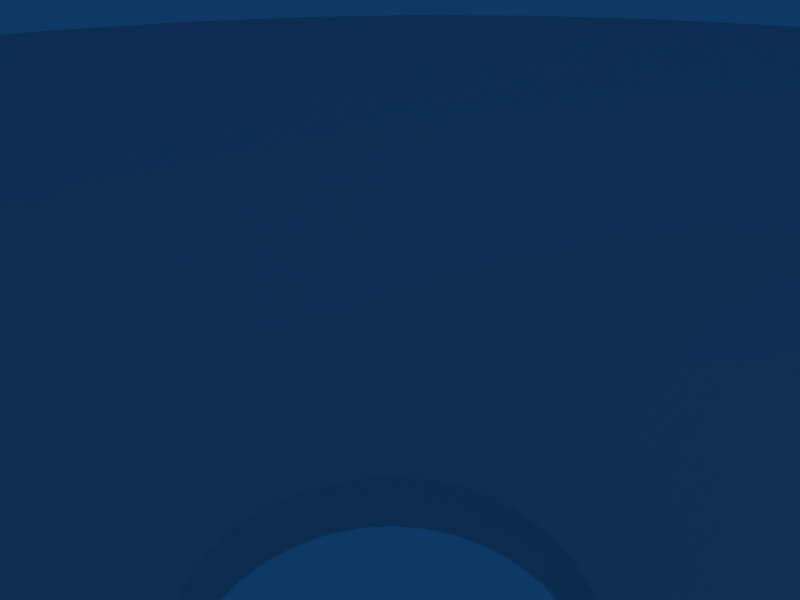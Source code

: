 # Source: jumpme.blend  (saved by Blender 2.49.2; exported with 4.5.12 LTS)
import bpy
from mathutils import Matrix  # noqa: F401  (used for matrix-valued properties, if any)

bpy.ops.wm.read_factory_settings(use_empty=True)
scene = bpy.context.scene
scene.name = 'Scene'

# ---- collections
col_collection_1 = bpy.data.collections.new('Collection 1'); scene.collection.children.link(col_collection_1)

# ---- world
world_world = bpy.data.worlds.new('World'); scene.world = world_world
world_world.color = (0.05656, 0.2208, 0.4)
world_world.use_sun_shadow = False
world_world.sun_shadow_jitter_overblur = 0.0
world_world.cycles.sampling_method = 'MANUAL'
world_world.cycles.sample_map_resolution = 256

# ---- cameras
cam_camera = bpy.data.cameras.new('Camera')
cam_camera.passepartout_alpha = 0.2
cam_camera.clip_end = 100.0
cam_camera.lens = 35.0
cam_camera.ortho_scale = 7.314
cam_camera.show_passepartout = False
cam_camera.show_safe_areas = True
cam_camera.dof.focus_distance = 0.0
cam_camera.dof.aperture_fstop = 128.0

# ---- lights
light_spot = bpy.data.lights.new('Spot', 'POINT')
light_spot.transmission_factor = 0.0
light_spot.cutoff_distance = 30.0
light_spot.energy = 100.0
light_spot.shadow_buffer_clip_start = 1.001
light_spot.shadow_soft_size = 1.0
light_spot.shadow_maximum_resolution = 0.006
light_spot.use_absolute_resolution = True
light_spot.cycles.use_multiple_importance_sampling = False

# ---- meshes
me_tube_001 = bpy.data.meshes.new('Tube.001')
me_tube_001.from_pydata([(0.5303, 0.5303, -1.127), (0.6236, 0.4167, -1.127), (0.6929, 0.287, -1.127), (0.7356, 0.1463, -1.127), (0.75, -9.393e-08, -1.127), (0.7356, -0.1463, -1.127), (0.6929, -0.287, -1.127), (0.6236, -0.4167, -1.127), (0.5303, -0.5303, -1.127), (0.4167, -0.6236, -1.127), (0.287, -0.6929, -1.127), (0.1463, -0.7356, -1.127), (-3.794e-07, -0.75, -1.127), (-0.1463, -0.7356, -1.127), (-0.287, -0.6929, -1.127), (-0.4167, -0.6236, -1.127), (-0.5303, -0.5303, -1.127), (-0.6236, -0.4167, -1.127), (-0.6929, -0.287, -1.127), (-0.7356, -0.1463, -1.127), (-0.75, 5.736e-07, -1.127), (-0.7356, 0.1463, -1.127), (-0.6929, 0.287, -1.127), (-0.6236, 0.4167, -1.127), (-0.5303, 0.5303, -1.127), (-0.4167, 0.6236, -1.127), (-0.287, 0.6929, -1.127), (-0.1463, 0.7356, -1.127), (1.069e-06, 0.75, -1.127), (0.1463, 0.7356, -1.127), (0.287, 0.6929, -1.127), (0.4167, 0.6236, -1.127), (0.5303, 0.5303, 0.3732), (0.6236, 0.4167, 0.3732), (0.6929, 0.287, 0.3732), (0.7356, 0.1463, 0.3732), (0.75, -1.834e-06, 0.3732), (0.7356, -0.1463, 0.3732), (0.6929, -0.287, 0.3732), (0.6236, -0.4167, 0.3732), (0.5303, -0.5303, 0.3732), (0.4167, -0.6236, 0.3732), (0.287, -0.6929, 0.3732), (0.1463, -0.7356, 0.3732), (5.623e-07, -0.75, 0.3732), (-0.1463, -0.7356, 0.3732), (-0.287, -0.6929, 0.3732), (-0.4167, -0.6236, 0.3732), (-0.5303, -0.5303, 0.3732), (-0.6236, -0.4167, 0.3732), (-0.6929, -0.287, 0.3732), (-0.7356, -0.1463, 0.3732), (-0.75, -3.229e-06, 0.3732), (-0.7356, 0.1463, 0.3732), (-0.6929, 0.287, 0.3732), (-0.6236, 0.4167, 0.3732), (-0.5303, 0.5303, 0.3732), (-0.4167, 0.6236, 0.3732), (-0.287, 0.6929, 0.3732), (-0.1463, 0.7356, 0.3732), (-5.595e-06, 0.75, 0.3732), (0.1463, 0.7356, 0.3732), (0.287, 0.6929, 0.3732), (0.4167, 0.6236, 0.3732), (0.375, 0.5612, -0.1901), (0.2583, 0.6236, -0.1901), (0.1317, 0.662, -0.1901), (-5.087e-06, 0.675, -0.1901), (-0.1317, 0.662, -0.1901), (-0.2583, 0.6236, -0.1901), (-0.375, 0.5612, -0.1901), (-0.4773, 0.4773, -0.1901), (-0.5612, 0.375, -0.1901), (-0.6236, 0.2583, -0.1901), (-0.662, 0.1317, -0.1901), (-0.675, -2.967e-06, -0.1901), (-0.662, -0.1317, -0.1901), (-0.6236, -0.2583, -0.1901), (-0.5612, -0.375, -0.1901), (-0.4773, -0.4773, -0.1901), (-0.375, -0.5612, -0.1901), (-0.2583, -0.6236, -0.1901), (-0.1317, -0.662, -0.1901), (4.542e-07, -0.675, -0.1901), (0.1317, -0.662, -0.1901), (0.2583, -0.6236, -0.1901), (0.375, -0.5612, -0.1901), (0.4773, -0.4773, -0.1901), (0.5612, -0.375, -0.1901), (0.6236, -0.2583, -0.1901), (0.662, -0.1317, -0.1901), (0.675, -1.712e-06, -0.1901), (0.662, 0.1317, -0.1901), (0.6236, 0.2583, -0.1901), (0.5612, 0.375, -0.1901), (0.4773, 0.4773, -0.1901), (0.375, 0.5612, -1.052), (0.2583, 0.6236, -1.052), (0.1317, 0.662, -1.052), (9.102e-07, 0.675, -1.052), (-0.1317, 0.662, -1.052), (-0.2583, 0.6236, -1.052), (-0.375, 0.5612, -1.052), (-0.4773, 0.4773, -1.052), (-0.5612, 0.375, -1.052), (-0.6236, 0.2583, -1.052), (-0.662, 0.1317, -1.052), (-0.675, 4.555e-07, -1.052), (-0.662, -0.1317, -1.052), (-0.6236, -0.2583, -1.052), (-0.5612, -0.375, -1.052), (-0.4773, -0.4773, -1.052), (-0.375, -0.5612, -1.052), (-0.2583, -0.6236, -1.052), (-0.1317, -0.662, -1.052), (-3.933e-07, -0.675, -1.052), (0.1317, -0.662, -1.052), (0.2583, -0.6236, -1.052), (0.375, -0.5612, -1.052), (0.4773, -0.4773, -1.052), (0.5612, -0.375, -1.052), (0.6236, -0.2583, -1.052), (0.662, -0.1317, -1.052), (0.675, -1.453e-07, -1.052), (0.662, 0.1317, -1.052), (0.6236, 0.2583, -1.052), (0.5612, 0.375, -1.052), (0.4773, 0.4773, -1.052), (0.4296, 0.4296, -1.106), (0.5051, 0.3375, -1.106), (0.5613, 0.2325, -1.106), (0.5958, 0.1185, -1.106), (0.6075, -1.916e-07, -1.106), (0.5958, -0.1185, -1.106), (0.5613, -0.2325, -1.106), (0.5051, -0.3375, -1.106), (0.4296, -0.4296, -1.106), (0.3375, -0.5051, -1.106), (0.2325, -0.5613, -1.106), (0.1185, -0.5958, -1.106), (-4.093e-07, -0.6075, -1.106), (-0.1185, -0.5958, -1.106), (-0.2325, -0.5613, -1.106), (-0.3375, -0.5051, -1.106), (-0.4296, -0.4296, -1.106), (-0.5051, -0.3375, -1.106), (-0.5613, -0.2325, -1.106), (-0.5958, -0.1185, -1.106), (-0.6075, 3.492e-07, -1.106), (-0.5958, 0.1185, -1.106), (-0.5613, 0.2325, -1.106), (-0.5051, 0.3375, -1.106), (-0.4296, 0.4296, -1.106), (-0.3375, 0.5051, -1.106), (-0.2325, 0.5613, -1.106), (-0.1185, 0.5958, -1.106), (7.639e-07, 0.6075, -1.106), (0.1185, 0.5958, -1.106), (0.2325, 0.5613, -1.106), (0.3375, 0.5051, -1.106), (0.4296, 0.4296, 0.3522), (0.5051, 0.3375, 0.3522), (0.5613, 0.2325, 0.3522), (0.5958, 0.1185, 0.3522), (0.6075, -1.601e-06, 0.3522), (0.5958, -0.1185, 0.3522), (0.5613, -0.2325, 0.3522), (0.5051, -0.3375, 0.3522), (0.4296, -0.4296, 0.3522), (0.3375, -0.5051, 0.3522), (0.2325, -0.5613, 0.3522), (0.1185, -0.5958, 0.3522), (3.535e-07, -0.6075, 0.3522), (-0.1185, -0.5958, 0.3522), (-0.2325, -0.5613, 0.3522), (-0.3375, -0.5051, 0.3522), (-0.4296, -0.4296, 0.3522), (-0.5051, -0.3375, 0.3522), (-0.5613, -0.2325, 0.3522), (-0.5958, -0.1185, 0.3522), (-0.6075, -2.731e-06, 0.3522), (-0.5958, 0.1185, 0.3522), (-0.5613, 0.2325, 0.3522), (-0.5051, 0.3375, 0.3522), (-0.4296, 0.4296, 0.3522), (-0.3375, 0.5051, 0.3522), (-0.2325, 0.5613, 0.3522), (-0.1185, 0.5958, 0.3522), (-4.634e-06, 0.6075, 0.3522), (0.1185, 0.5958, 0.3522), (0.2325, 0.5613, 0.3522), (0.3375, 0.5051, 0.3522), (0.0675, 0.101, -4.508), (0.04649, 0.1123, -4.508), (0.0237, 0.1192, -4.508), (-1.368e-06, 0.1215, -4.508), (-0.0237, 0.1192, -4.508), (-0.0465, 0.1123, -4.508), (-0.0675, 0.101, -4.508), (-0.08591, 0.08591, -4.508), (-0.101, 0.0675, -4.508), (-0.1123, 0.04649, -4.508), (-0.1192, 0.0237, -4.508), (-0.1215, -1.027e-06, -4.508), (-0.1192, -0.0237, -4.508), (-0.1123, -0.0465, -4.508), (-0.101, -0.0675, -4.508), (-0.08591, -0.08591, -4.508), (-0.0675, -0.101, -4.508), (-0.0465, -0.1123, -4.508), (-0.0237, -0.1192, -4.508), (-3.709e-07, -0.1215, -4.508), (0.0237, -0.1192, -4.508), (0.0465, -0.1123, -4.508), (0.0675, -0.101, -4.508), (0.08591, -0.08591, -4.508), (0.101, -0.0675, -4.508), (0.1123, -0.0465, -4.508), (0.1192, -0.0237, -4.508), (0.1215, -8.006e-07, -4.508), (0.1192, 0.0237, -4.508), (0.1123, 0.0465, -4.508), (0.101, 0.0675, -4.508), (0.08591, 0.08591, -4.508), (0.0675, 0.101, -5.451), (0.0465, 0.1123, -5.451), (0.0237, 0.1192, -5.451), (-2.889e-07, 0.1215, -5.451), (-0.0237, 0.1192, -5.451), (-0.0465, 0.1123, -5.451), (-0.0675, 0.101, -5.451), (-0.08591, 0.08591, -5.451), (-0.101, 0.0675, -5.451), (-0.1123, 0.0465, -5.451), (-0.1192, 0.0237, -5.451), (-0.1215, -4.105e-07, -5.451), (-0.1192, -0.0237, -5.451), (-0.1123, -0.0465, -5.451), (-0.101, -0.0675, -5.451), (-0.08591, -0.08591, -5.451), (-0.0675, -0.101, -5.451), (-0.0465, -0.1123, -5.451), (-0.0237, -0.1192, -5.451), (-5.235e-07, -0.1215, -5.451), (0.0237, -0.1192, -5.451), (0.0465, -0.1123, -5.451), (0.0675, -0.101, -5.451), (0.08591, -0.08591, -5.451), (0.101, -0.0675, -5.451), (0.1123, -0.0465, -5.451), (0.1192, -0.0237, -5.451), (0.1215, -5.186e-07, -5.451), (0.1192, 0.0237, -5.451), (0.1123, 0.0465, -5.451), (0.101, 0.0675, -5.451), (0.08591, 0.08591, -5.451)], [], [(0, 32, 33, 1), (1, 33, 34, 2), (2, 34, 35, 3), (3, 35, 36, 4), (4, 36, 37, 5), (5, 37, 38, 6), (6, 38, 39, 7), (7, 39, 40, 8), (8, 40, 41, 9), (9, 41, 42, 10), (10, 42, 43, 11), (11, 43, 44, 12), (12, 44, 45, 13), (13, 45, 46, 14), (14, 46, 47, 15), (15, 47, 48, 16), (16, 48, 49, 17), (17, 49, 50, 18), (18, 50, 51, 19), (19, 51, 52, 20), (20, 52, 53, 21), (21, 53, 54, 22), (22, 54, 55, 23), (23, 55, 56, 24), (24, 56, 57, 25), (25, 57, 58, 26), (26, 58, 59, 27), (27, 59, 60, 28), (28, 60, 61, 29), (29, 61, 62, 30), (30, 62, 63, 31), (32, 0, 31, 63), (32, 63, 64, 95), (31, 0, 127, 96), (63, 62, 65, 64), (30, 31, 96, 97), (62, 61, 66, 65), (29, 30, 97, 98), (61, 60, 67, 66), (28, 29, 98, 99), (60, 59, 68, 67), (27, 28, 99, 100), (59, 58, 69, 68), (26, 27, 100, 101), (58, 57, 70, 69), (25, 26, 101, 102), (57, 56, 71, 70), (24, 25, 102, 103), (56, 55, 72, 71), (23, 24, 103, 104), (55, 54, 73, 72), (22, 23, 104, 105), (54, 53, 74, 73), (21, 22, 105, 106), (53, 52, 75, 74), (20, 21, 106, 107), (52, 51, 76, 75), (19, 20, 107, 108), (51, 50, 77, 76), (18, 19, 108, 109), (50, 49, 78, 77), (17, 18, 109, 110), (49, 48, 79, 78), (16, 17, 110, 111), (48, 47, 80, 79), (15, 16, 111, 112), (47, 46, 81, 80), (14, 15, 112, 113), (46, 45, 82, 81), (13, 14, 113, 114), (45, 44, 83, 82), (12, 13, 114, 115), (44, 43, 84, 83), (11, 12, 115, 116), (43, 42, 85, 84), (10, 11, 116, 117), (42, 41, 86, 85), (9, 10, 117, 118), (41, 40, 87, 86), (8, 9, 118, 119), (40, 39, 88, 87), (7, 8, 119, 120), (39, 38, 89, 88), (6, 7, 120, 121), (38, 37, 90, 89), (5, 6, 121, 122), (37, 36, 91, 90), (4, 5, 122, 123), (36, 35, 92, 91), (3, 4, 123, 124), (35, 34, 93, 92), (2, 3, 124, 125), (34, 33, 94, 93), (1, 2, 125, 126), (33, 32, 95, 94), (0, 1, 126, 127), (127, 126, 129, 128), (94, 95, 160, 161), (126, 125, 130, 129), (93, 94, 161, 162), (125, 124, 131, 130), (92, 93, 162, 163), (124, 123, 132, 131), (91, 92, 163, 164), (123, 122, 133, 132), (90, 91, 164, 165), (122, 121, 134, 133), (89, 90, 165, 166), (121, 120, 135, 134), (88, 89, 166, 167), (120, 119, 136, 135), (87, 88, 167, 168), (119, 118, 137, 136), (86, 87, 168, 169), (118, 117, 138, 137), (85, 86, 169, 170), (117, 116, 139, 138), (84, 85, 170, 171), (116, 115, 140, 139), (83, 84, 171, 172), (115, 114, 141, 140), (82, 83, 172, 173), (114, 113, 142, 141), (81, 82, 173, 174), (113, 112, 143, 142), (80, 81, 174, 175), (112, 111, 144, 143), (79, 80, 175, 176), (111, 110, 145, 144), (78, 79, 176, 177), (110, 109, 146, 145), (77, 78, 177, 178), (109, 108, 147, 146), (76, 77, 178, 179), (108, 107, 148, 147), (75, 76, 179, 180), (107, 106, 149, 148), (74, 75, 180, 181), (106, 105, 150, 149), (73, 74, 181, 182), (105, 104, 151, 150), (72, 73, 182, 183), (104, 103, 152, 151), (71, 72, 183, 184), (103, 102, 153, 152), (70, 71, 184, 185), (102, 101, 154, 153), (69, 70, 185, 186), (101, 100, 155, 154), (68, 69, 186, 187), (100, 99, 156, 155), (67, 68, 187, 188), (99, 98, 157, 156), (66, 67, 188, 189), (98, 97, 158, 157), (65, 66, 189, 190), (97, 96, 159, 158), (64, 65, 190, 191), (96, 127, 128, 159), (95, 64, 191, 160), (160, 191, 192, 223), (159, 128, 255, 224), (191, 190, 193, 192), (158, 159, 224, 225), (190, 189, 194, 193), (157, 158, 225, 226), (189, 188, 195, 194), (156, 157, 226, 227), (188, 187, 196, 195), (155, 156, 227, 228), (187, 186, 197, 196), (154, 155, 228, 229), (186, 185, 198, 197), (153, 154, 229, 230), (185, 184, 199, 198), (152, 153, 230, 231), (184, 183, 200, 199), (151, 152, 231, 232), (183, 182, 201, 200), (150, 151, 232, 233), (182, 181, 202, 201), (149, 150, 233, 234), (181, 180, 203, 202), (148, 149, 234, 235), (180, 179, 204, 203), (147, 148, 235, 236), (179, 178, 205, 204), (146, 147, 236, 237), (178, 177, 206, 205), (145, 146, 237, 238), (177, 176, 207, 206), (144, 145, 238, 239), (176, 175, 208, 207), (143, 144, 239, 240), (175, 174, 209, 208), (142, 143, 240, 241), (174, 173, 210, 209), (141, 142, 241, 242), (173, 172, 211, 210), (140, 141, 242, 243), (172, 171, 212, 211), (139, 140, 243, 244), (171, 170, 213, 212), (138, 139, 244, 245), (170, 169, 214, 213), (137, 138, 245, 246), (169, 168, 215, 214), (136, 137, 246, 247), (168, 167, 216, 215), (135, 136, 247, 248), (167, 166, 217, 216), (134, 135, 248, 249), (166, 165, 218, 217), (133, 134, 249, 250), (165, 164, 219, 218), (132, 133, 250, 251), (164, 163, 220, 219), (131, 132, 251, 252), (163, 162, 221, 220), (130, 131, 252, 253), (162, 161, 222, 221), (129, 130, 253, 254), (161, 160, 223, 222), (128, 129, 254, 255), (222, 223, 255, 254), (221, 222, 254, 253), (220, 221, 253, 252), (219, 220, 252, 251), (218, 219, 251, 250), (217, 218, 250, 249), (216, 217, 249, 248), (215, 216, 248, 247), (214, 215, 247, 246), (213, 214, 246, 245), (212, 213, 245, 244), (211, 212, 244, 243), (210, 211, 243, 242), (209, 210, 242, 241), (208, 209, 241, 240), (207, 208, 240, 239), (206, 207, 239, 238), (205, 206, 238, 237), (204, 205, 237, 236), (203, 204, 236, 235), (202, 203, 235, 234), (201, 202, 234, 233), (200, 201, 233, 232), (199, 200, 232, 231), (198, 199, 231, 230), (197, 198, 230, 229), (196, 197, 229, 228), (195, 196, 228, 227), (194, 195, 227, 226), (193, 194, 226, 225), (192, 193, 225, 224), (224, 255, 223, 192)])
_uv = me_tube_001.uv_layers.new(name='UVTex')
_uv.uv.foreach_set('vector', [3.195, 0.3113, 3.195, 0.6772, 3.669, 0.6772, 3.669, 0.3113, 3.669, 0.3113, 3.669, 0.6772, 4.021, 0.6772, 4.021, 0.3113, 4.021, 0.3113, 4.021, 0.6772, 4.238, 0.6772, 4.238, 0.3113, 4.238, 0.3113, 4.238, 0.6772, 4.311, 0.6772, 4.311, 0.3113, 4.311, 0.3113, 4.311, 0.6772, 4.238, 0.6772, 4.238, 0.3113, 4.238, 0.3113, 4.238, 0.6772, 4.021, 0.6772, 4.021, 0.3113, 4.021, 0.3113, 4.021, 0.6772, 3.669, 0.6772, 3.669, 0.3113, 3.669, 0.3113, 3.669, 0.6772, 3.195, 0.6772, 3.195, 0.3113, 3.195, 0.3113, 3.195, 0.6772, 2.618, 0.6772, 2.618, 0.3113, 2.618, 0.3113, 2.618, 0.6772, 1.959, 0.6772, 1.959, 0.3113, 1.959, 0.3113, 1.959, 0.6772, 1.244, 0.6772, 1.244, 0.3113, 1.244, 0.3113, 1.244, 0.6772, 0.5, 0.6772, 0.5, 0.3113, 0.5, 0.3113, 0.5, 0.6772, -0.2436, 0.6772, -0.2436, 0.3113, -0.2436, 0.3113, -0.2436, 0.6772, -0.9586, 0.6772, -0.9586, 0.3113, -0.9586, 0.3113, -0.9586, 0.6772, -1.618, 0.6772, -1.618, 0.3113, -1.618, 0.3113, -1.618, 0.6772, -2.195, 0.6772, -2.195, 0.3113, -2.195, 0.3113, -2.195, 0.6772, -2.669, 0.6772, -2.669, 0.3113, -2.669, 0.3113, -2.669, 0.6772, -3.021, 0.6772, -3.021, 0.3113, -3.021, 0.3113, -3.021, 0.6772, -3.238, 0.6772, -3.238, 0.3113, -3.238, 0.3113, -3.238, 0.6772, -3.311, 0.6772, -3.311, 0.3113, -3.311, 0.3113, -3.311, 0.6772, -3.238, 0.6772, -3.238, 0.3113, -3.238, 0.3113, -3.238, 0.6772, -3.021, 0.6772, -3.021, 0.3113, -3.021, 0.3113, -3.021, 0.6772, -2.669, 0.6772, -2.669, 0.3113, -2.669, 0.3113, -2.669, 0.6772, -2.195, 0.6772, -2.195, 0.3113, -2.195, 0.3113, -2.195, 0.6772, -1.618, 0.6772, -1.618, 0.3113, -1.618, 0.3113, -1.618, 0.6772, -0.9586, 0.6772, -0.9586, 0.3113, -0.9586, 0.3113, -0.9586, 0.6772, -0.2436, 0.6772, -0.2436, 0.3113, -0.2436, 0.3113, -0.2436, 0.6772, 0.5, 0.6772, 0.5, 0.3113, 0.5, 0.3113, 0.5, 0.6772, 1.244, 0.6772, 1.244, 0.3113, 1.244, 0.3113, 1.244, 0.6772, 1.959, 0.6772, 1.959, 0.3113, 1.959, 0.3113, 1.959, 0.6772, 2.618, 0.6772, 2.618, 0.3113, 3.195, 0.6772, 3.195, 0.3113, 2.618, 0.3113, 2.618, 0.6772, 3.328, 3.328, 2.722, 3.826, 2.5, 3.493, 3.046, 3.046, 1.611, 2.163, 1.914, 1.914, 1.773, 1.773, 1.5, 1.997, 2.722, 3.826, 2.031, 4.196, 1.878, 3.826, 2.5, 3.493, 1.265, 2.348, 1.611, 2.163, 1.5, 1.997, 1.189, 2.163, 2.031, 4.196, 1.28, 4.423, 1.202, 4.031, 1.878, 3.826, 0.8902, 2.462, 1.265, 2.348, 1.189, 2.163, 0.8512, 2.265, 1.28, 4.423, 0.5, 4.5, 0.5, 4.1, 1.202, 4.031, 0.5, 2.5, 0.8902, 2.462, 0.8512, 2.265, 0.5, 2.3, 0.5, 4.5, -0.2804, 4.423, -0.2023, 4.031, 0.5, 4.1, 0.1098, 2.462, 0.5, 2.5, 0.5, 2.3, 0.1488, 2.265, -0.2804, 4.423, -1.031, 4.196, -0.8777, 3.826, -0.2023, 4.031, -0.2654, 2.348, 0.1098, 2.462, 0.1488, 2.265, -0.1888, 2.163, -1.031, 4.196, -1.722, 3.826, -1.5, 3.493, -0.8777, 3.826, -0.6111, 2.163, -0.2654, 2.348, -0.1888, 2.163, -0.5, 1.997, -1.722, 3.826, -2.328, 3.328, -2.046, 3.046, -1.5, 3.493, -0.9142, 1.914, -0.6111, 2.163, -0.5, 1.997, -0.7728, 1.773, -2.328, 3.328, -2.826, 2.722, -2.493, 2.5, -2.046, 3.046, -1.163, 1.611, -0.9142, 1.914, -0.7728, 1.773, -0.9966, 1.5, -2.826, 2.722, -3.196, 2.031, -2.826, 1.878, -2.493, 2.5, -1.348, 1.265, -1.163, 1.611, -0.9966, 1.5, -1.163, 1.189, -3.196, 2.031, -3.423, 1.28, -3.031, 1.202, -2.826, 1.878, -1.462, 0.8902, -1.348, 1.265, -1.163, 1.189, -1.265, 0.8512, -3.423, 1.28, -3.5, 0.5, -3.1, 0.5, -3.031, 1.202, -1.5, 0.5, -1.462, 0.8902, -1.265, 0.8512, -1.3, 0.5, -3.5, 0.5, -3.423, -0.2804, -3.031, -0.2023, -3.1, 0.5, -1.462, 0.1098, -1.5, 0.5, -1.3, 0.5, -1.265, 0.1488, -3.423, -0.2804, -3.196, -1.031, -2.826, -0.8777, -3.031, -0.2023, -1.348, -0.2654, -1.462, 0.1098, -1.265, 0.1488, -1.163, -0.1888, -3.196, -1.031, -2.826, -1.722, -2.493, -1.5, -2.826, -0.8777, -1.163, -0.6111, -1.348, -0.2654, -1.163, -0.1888, -0.9966, -0.5, -2.826, -1.722, -2.328, -2.328, -2.046, -2.046, -2.493, -1.5, -0.9142, -0.9142, -1.163, -0.6111, -0.9966, -0.5, -0.7728, -0.7728, -2.328, -2.328, -1.722, -2.826, -1.5, -2.493, -2.046, -2.046, -0.6111, -1.163, -0.9142, -0.9142, -0.7728, -0.7728, -0.5, -0.9966, -1.722, -2.826, -1.031, -3.196, -0.8777, -2.826, -1.5, -2.493, -0.2654, -1.348, -0.6111, -1.163, -0.5, -0.9966, -0.1888, -1.163, -1.031, -3.196, -0.2804, -3.423, -0.2023, -3.031, -0.8777, -2.826, 0.1098, -1.462, -0.2654, -1.348, -0.1888, -1.163, 0.1488, -1.265, -0.2804, -3.423, 0.5, -3.5, 0.5, -3.1, -0.2023, -3.031, 0.5, -1.5, 0.1098, -1.462, 0.1488, -1.265, 0.5, -1.3, 0.5, -3.5, 1.28, -3.423, 1.202, -3.031, 0.5, -3.1, 0.8902, -1.462, 0.5, -1.5, 0.5, -1.3, 0.8512, -1.265, 1.28, -3.423, 2.031, -3.196, 1.878, -2.826, 1.202, -3.031, 1.265, -1.348, 0.8902, -1.462, 0.8512, -1.265, 1.189, -1.163, 2.031, -3.196, 2.722, -2.826, 2.5, -2.493, 1.878, -2.826, 1.611, -1.163, 1.265, -1.348, 1.189, -1.163, 1.5, -0.9966, 2.722, -2.826, 3.328, -2.328, 3.046, -2.046, 2.5, -2.493, 1.914, -0.9142, 1.611, -1.163, 1.5, -0.9966, 1.773, -0.7728, 3.328, -2.328, 3.826, -1.722, 3.493, -1.5, 3.046, -2.046, 2.163, -0.6111, 1.914, -0.9142, 1.773, -0.7728, 1.997, -0.5, 3.826, -1.722, 4.196, -1.031, 3.826, -0.8777, 3.493, -1.5, 2.348, -0.2654, 2.163, -0.6111, 1.997, -0.5, 2.163, -0.1888, 4.196, -1.031, 4.423, -0.2804, 4.031, -0.2023, 3.826, -0.8777, 2.462, 0.1098, 2.348, -0.2654, 2.163, -0.1888, 2.265, 0.1488, 4.423, -0.2804, 4.5, 0.5, 4.1, 0.5, 4.031, -0.2023, 2.5, 0.5, 2.462, 0.1098, 2.265, 0.1488, 2.3, 0.5, 4.5, 0.5, 4.423, 1.28, 4.031, 1.202, 4.1, 0.5, 2.462, 0.8902, 2.5, 0.5, 2.3, 0.5, 2.265, 0.8512, 4.423, 1.28, 4.196, 2.031, 3.826, 1.878, 4.031, 1.202, 2.348, 1.265, 2.462, 0.8902, 2.265, 0.8512, 2.163, 1.189, 4.196, 2.031, 3.826, 2.722, 3.493, 2.5, 3.826, 1.878, 2.163, 1.611, 2.348, 1.265, 2.163, 1.189, 1.997, 1.5, 3.826, 2.722, 3.328, 3.328, 3.046, 3.046, 3.493, 2.5, 1.914, 1.914, 2.163, 1.611, 1.997, 1.5, 1.773, 1.773, 1.773, 1.773, 1.997, 1.5, 1.847, 1.4, 1.646, 1.646, 3.493, 2.5, 3.046, 3.046, 2.791, 2.791, 3.194, 2.3, 1.997, 1.5, 2.163, 1.189, 1.997, 1.12, 1.847, 1.4, 3.826, 1.878, 3.493, 2.5, 3.194, 2.3, 3.493, 1.74, 2.163, 1.189, 2.265, 0.8512, 2.089, 0.816, 1.997, 1.12, 4.031, 1.202, 3.826, 1.878, 3.493, 1.74, 3.678, 1.132, 2.265, 0.8512, 2.3, 0.5, 2.12, 0.5, 2.089, 0.816, 4.1, 0.5, 4.031, 1.202, 3.678, 1.132, 3.74, 0.5, 2.3, 0.5, 2.265, 0.1488, 2.089, 0.184, 2.12, 0.5, 4.031, -0.2023, 4.1, 0.5, 3.74, 0.5, 3.678, -0.1321, 2.265, 0.1488, 2.163, -0.1888, 1.997, -0.1199, 2.089, 0.184, 3.826, -0.8777, 4.031, -0.2023, 3.678, -0.1321, 3.493, -0.7399, 2.163, -0.1888, 1.997, -0.5, 1.847, -0.4, 1.997, -0.1199, 3.493, -1.5, 3.826, -0.8777, 3.493, -0.7399, 3.194, -1.3, 1.997, -0.5, 1.773, -0.7728, 1.646, -0.6455, 1.847, -0.4, 3.046, -2.046, 3.493, -1.5, 3.194, -1.3, 2.791, -1.791, 1.773, -0.7728, 1.5, -0.9966, 1.4, -0.847, 1.646, -0.6455, 2.5, -2.493, 3.046, -2.046, 2.791, -1.791, 2.3, -2.194, 1.5, -0.9966, 1.189, -1.163, 1.12, -0.9967, 1.4, -0.847, 1.878, -2.826, 2.5, -2.493, 2.3, -2.194, 1.74, -2.493, 1.189, -1.163, 0.8512, -1.265, 0.816, -1.089, 1.12, -0.9967, 1.202, -3.031, 1.878, -2.826, 1.74, -2.493, 1.132, -2.678, 0.8512, -1.265, 0.5, -1.3, 0.5, -1.12, 0.816, -1.089, 0.5, -3.1, 1.202, -3.031, 1.132, -2.678, 0.5, -2.74, 0.5, -1.3, 0.1488, -1.265, 0.184, -1.089, 0.5, -1.12, -0.2023, -3.031, 0.5, -3.1, 0.5, -2.74, -0.1321, -2.678, 0.1488, -1.265, -0.1888, -1.163, -0.1199, -0.9967, 0.184, -1.089, -0.8777, -2.826, -0.2023, -3.031, -0.1321, -2.678, -0.7399, -2.493, -0.1888, -1.163, -0.5, -0.9966, -0.4, -0.847, -0.1199, -0.9967, -1.5, -2.493, -0.8777, -2.826, -0.7399, -2.493, -1.3, -2.194, -0.5, -0.9966, -0.7728, -0.7728, -0.6455, -0.6455, -0.4, -0.847, -2.046, -2.046, -1.5, -2.493, -1.3, -2.194, -1.791, -1.791, -0.7728, -0.7728, -0.9966, -0.5, -0.847, -0.4, -0.6455, -0.6455, -2.493, -1.5, -2.046, -2.046, -1.791, -1.791, -2.194, -1.3, -0.9966, -0.5, -1.163, -0.1888, -0.9967, -0.1199, -0.847, -0.4, -2.826, -0.8777, -2.493, -1.5, -2.194, -1.3, -2.493, -0.7399, -1.163, -0.1888, -1.265, 0.1488, -1.089, 0.184, -0.9967, -0.1199, -3.031, -0.2023, -2.826, -0.8777, -2.493, -0.7399, -2.678, -0.1321, -1.265, 0.1488, -1.3, 0.5, -1.12, 0.5, -1.089, 0.184, -3.1, 0.5, -3.031, -0.2023, -2.678, -0.1321, -2.74, 0.5, -1.3, 0.5, -1.265, 0.8512, -1.089, 0.816, -1.12, 0.5, -3.031, 1.202, -3.1, 0.5, -2.74, 0.5, -2.678, 1.132, -1.265, 0.8512, -1.163, 1.189, -0.9967, 1.12, -1.089, 0.816, -2.826, 1.878, -3.031, 1.202, -2.678, 1.132, -2.493, 1.74, -1.163, 1.189, -0.9966, 1.5, -0.847, 1.4, -0.9967, 1.12, -2.493, 2.5, -2.826, 1.878, -2.493, 1.74, -2.194, 2.3, -0.9966, 1.5, -0.7728, 1.773, -0.6455, 1.646, -0.847, 1.4, -2.046, 3.046, -2.493, 2.5, -2.194, 2.3, -1.791, 2.791, -0.7728, 1.773, -0.5, 1.997, -0.4, 1.847, -0.6455, 1.646, -1.5, 3.493, -2.046, 3.046, -1.791, 2.791, -1.3, 3.194, -0.5, 1.997, -0.1888, 2.163, -0.1199, 1.997, -0.4, 1.847, -0.8777, 3.826, -1.5, 3.493, -1.3, 3.194, -0.7399, 3.493, -0.1888, 2.163, 0.1488, 2.265, 0.184, 2.089, -0.1199, 1.997, -0.2023, 4.031, -0.8777, 3.826, -0.7399, 3.493, -0.1321, 3.678, 0.1488, 2.265, 0.5, 2.3, 0.5, 2.12, 0.184, 2.089, 0.5, 4.1, -0.2023, 4.031, -0.1321, 3.678, 0.5, 3.74, 0.5, 2.3, 0.8512, 2.265, 0.816, 2.089, 0.5, 2.12, 1.202, 4.031, 0.5, 4.1, 0.5, 3.74, 1.132, 3.678, 0.8512, 2.265, 1.189, 2.163, 1.12, 1.997, 0.816, 2.089, 1.878, 3.826, 1.202, 4.031, 1.132, 3.678, 1.74, 3.493, 1.189, 2.163, 1.5, 1.997, 1.4, 1.847, 1.12, 1.997, 2.5, 3.493, 1.878, 3.826, 1.74, 3.493, 2.3, 3.194, 1.5, 1.997, 1.773, 1.773, 1.646, 1.646, 1.4, 1.847, 3.046, 3.046, 2.5, 3.493, 2.3, 3.194, 2.791, 2.791, 2.791, 2.791, 2.3, 3.194, 0.86, 1.039, 0.9582, 0.9582, 1.4, 1.847, 1.646, 1.646, 0.7291, 0.7291, 0.68, 0.7694, 2.3, 3.194, 1.74, 3.493, 0.748, 1.099, 0.86, 1.039, 1.12, 1.997, 1.4, 1.847, 0.68, 0.7694, 0.624, 0.7993, 1.74, 3.493, 1.132, 3.678, 0.6264, 1.136, 0.748, 1.099, 0.816, 2.089, 1.12, 1.997, 0.624, 0.7993, 0.5632, 0.8178, 1.132, 3.678, 0.5, 3.74, 0.5, 1.148, 0.6264, 1.136, 0.5, 2.12, 0.816, 2.089, 0.5632, 0.8178, 0.5, 0.824, 0.5, 3.74, -0.1321, 3.678, 0.3736, 1.136, 0.5, 1.148, 0.184, 2.089, 0.5, 2.12, 0.5, 0.824, 0.4368, 0.8178, -0.1321, 3.678, -0.7399, 3.493, 0.252, 1.099, 0.3736, 1.136, -0.1199, 1.997, 0.184, 2.089, 0.4368, 0.8178, 0.376, 0.7993, -0.7399, 3.493, -1.3, 3.194, 0.14, 1.039, 0.252, 1.099, -0.4, 1.847, -0.1199, 1.997, 0.376, 0.7993, 0.32, 0.7694, -1.3, 3.194, -1.791, 2.791, 0.04179, 0.9582, 0.14, 1.039, -0.6455, 1.646, -0.4, 1.847, 0.32, 0.7694, 0.2709, 0.7291, -1.791, 2.791, -2.194, 2.3, -0.0388, 0.86, 0.04179, 0.9582, -0.847, 1.4, -0.6455, 1.646, 0.2709, 0.7291, 0.2306, 0.68, -2.194, 2.3, -2.493, 1.74, -0.09868, 0.748, -0.0388, 0.86, -0.9967, 1.12, -0.847, 1.4, 0.2306, 0.68, 0.2007, 0.624, -2.493, 1.74, -2.678, 1.132, -0.1356, 0.6264, -0.09868, 0.748, -1.089, 0.816, -0.9967, 1.12, 0.2007, 0.624, 0.1822, 0.5632, -2.678, 1.132, -2.74, 0.5, -0.148, 0.5, -0.1356, 0.6264, -1.12, 0.5, -1.089, 0.816, 0.1822, 0.5632, 0.176, 0.5, -2.74, 0.5, -2.678, -0.1321, -0.1356, 0.3736, -0.148, 0.5, -1.089, 0.184, -1.12, 0.5, 0.176, 0.5, 0.1822, 0.4368, -2.678, -0.1321, -2.493, -0.7399, -0.09868, 0.252, -0.1356, 0.3736, -0.9967, -0.1199, -1.089, 0.184, 0.1822, 0.4368, 0.2007, 0.376, -2.493, -0.7399, -2.194, -1.3, -0.03879, 0.14, -0.09868, 0.252, -0.847, -0.4, -0.9967, -0.1199, 0.2007, 0.376, 0.2306, 0.32, -2.194, -1.3, -1.791, -1.791, 0.04179, 0.04179, -0.03879, 0.14, -0.6455, -0.6455, -0.847, -0.4, 0.2306, 0.32, 0.2709, 0.2709, -1.791, -1.791, -1.3, -2.194, 0.14, -0.03879, 0.04179, 0.04179, -0.4, -0.847, -0.6455, -0.6455, 0.2709, 0.2709, 0.32, 0.2306, -1.3, -2.194, -0.7399, -2.493, 0.252, -0.09868, 0.14, -0.03879, -0.1199, -0.9967, -0.4, -0.847, 0.32, 0.2306, 0.376, 0.2007, -0.7399, -2.493, -0.1321, -2.678, 0.3736, -0.1356, 0.252, -0.09868, 0.184, -1.089, -0.1199, -0.9967, 0.376, 0.2007, 0.4368, 0.1822, -0.1321, -2.678, 0.5, -2.74, 0.5, -0.148, 0.3736, -0.1356, 0.5, -1.12, 0.184, -1.089, 0.4368, 0.1822, 0.5, 0.176, 0.5, -2.74, 1.132, -2.678, 0.6264, -0.1356, 0.5, -0.148, 0.816, -1.089, 0.5, -1.12, 0.5, 0.176, 0.5632, 0.1822, 1.132, -2.678, 1.74, -2.493, 0.748, -0.09868, 0.6264, -0.1356, 1.12, -0.9967, 0.816, -1.089, 0.5632, 0.1822, 0.624, 0.2007, 1.74, -2.493, 2.3, -2.194, 0.86, -0.03879, 0.748, -0.09868, 1.4, -0.847, 1.12, -0.9967, 0.624, 0.2007, 0.68, 0.2306, 2.3, -2.194, 2.791, -1.791, 0.9582, 0.04179, 0.86, -0.03879, 1.646, -0.6455, 1.4, -0.847, 0.68, 0.2306, 0.7291, 0.2709, 2.791, -1.791, 3.194, -1.3, 1.039, 0.14, 0.9582, 0.04179, 1.847, -0.4, 1.646, -0.6455, 0.7291, 0.2709, 0.7694, 0.32, 3.194, -1.3, 3.493, -0.7399, 1.099, 0.252, 1.039, 0.14, 1.997, -0.1199, 1.847, -0.4, 0.7694, 0.32, 0.7993, 0.376, 3.493, -0.7399, 3.678, -0.1321, 1.136, 0.3736, 1.099, 0.252, 2.089, 0.184, 1.997, -0.1199, 0.7993, 0.376, 0.8178, 0.4368, 3.678, -0.1321, 3.74, 0.5, 1.148, 0.5, 1.136, 0.3736, 2.12, 0.5, 2.089, 0.184, 0.8178, 0.4368, 0.824, 0.5, 3.74, 0.5, 3.678, 1.132, 1.136, 0.6264, 1.148, 0.5, 2.089, 0.816, 2.12, 0.5, 0.824, 0.5, 0.8178, 0.5632, 3.678, 1.132, 3.493, 1.74, 1.099, 0.748, 1.136, 0.6264, 1.997, 1.12, 2.089, 0.816, 0.8178, 0.5632, 0.7993, 0.624, 3.493, 1.74, 3.194, 2.3, 1.039, 0.86, 1.099, 0.748, 1.847, 1.4, 1.997, 1.12, 0.7993, 0.624, 0.7694, 0.68, 3.194, 2.3, 2.791, 2.791, 0.9582, 0.9582, 1.039, 0.86, 1.646, 1.646, 1.847, 1.4, 0.7694, 0.68, 0.7291, 0.7291, 1.152, 0.55, 1.05, 0.55, 1.05, 0.2442, 1.152, 0.2442, 1.228, 0.55, 1.152, 0.55, 1.152, 0.2442, 1.228, 0.2442, 1.274, 0.55, 1.228, 0.55, 1.228, 0.2442, 1.274, 0.2442, 1.29, 0.55, 1.274, 0.55, 1.274, 0.2442, 1.29, 0.2442, 1.274, 0.55, 1.29, 0.55, 1.29, 0.2442, 1.274, 0.2442, 1.228, 0.55, 1.274, 0.55, 1.274, 0.2442, 1.228, 0.2442, 1.152, 0.55, 1.228, 0.55, 1.228, 0.2442, 1.152, 0.2442, 1.05, 0.55, 1.152, 0.55, 1.152, 0.2442, 1.05, 0.2442, 0.9253, 0.55, 1.05, 0.55, 1.05, 0.2442, 0.9253, 0.2442, 0.7833, 0.55, 0.9253, 0.55, 0.9253, 0.2442, 0.7833, 0.2442, 0.6292, 0.55, 0.7833, 0.55, 0.7833, 0.2442, 0.6292, 0.2442, 0.469, 0.55, 0.6292, 0.55, 0.6292, 0.2442, 0.469, 0.2442, 0.3088, 0.55, 0.469, 0.55, 0.469, 0.2442, 0.3088, 0.2442, 0.1547, 0.55, 0.3088, 0.55, 0.3088, 0.2442, 0.1547, 0.2442, 0.01276, 0.55, 0.1547, 0.55, 0.1547, 0.2442, 0.01276, 0.2442, -0.1117, 0.55, 0.01276, 0.55, 0.01276, 0.2442, -0.1117, 0.2442, -0.2138, 0.55, -0.1117, 0.55, -0.1117, 0.2442, -0.2138, 0.2442, -0.2897, 0.55, -0.2138, 0.55, -0.2138, 0.2442, -0.2897, 0.2442, -0.3364, 0.55, -0.2897, 0.55, -0.2897, 0.2442, -0.3364, 0.2442, -0.3522, 0.55, -0.3364, 0.55, -0.3364, 0.2442, -0.3522, 0.2442, -0.3364, 0.55, -0.3522, 0.55, -0.3522, 0.2442, -0.3364, 0.2442, -0.2897, 0.55, -0.3364, 0.55, -0.3364, 0.2442, -0.2897, 0.2442, -0.2138, 0.55, -0.2897, 0.55, -0.2897, 0.2442, -0.2138, 0.2442, -0.1117, 0.55, -0.2138, 0.55, -0.2138, 0.2442, -0.1117, 0.2442, 0.01276, 0.55, -0.1117, 0.55, -0.1117, 0.2442, 0.01276, 0.2442, 0.1547, 0.55, 0.01276, 0.55, 0.01276, 0.2442, 0.1547, 0.2442, 0.3088, 0.55, 0.1547, 0.55, 0.1547, 0.2442, 0.3088, 0.2442, 0.469, 0.55, 0.3088, 0.55, 0.3088, 0.2442, 0.469, 0.2442, 0.6292, 0.55, 0.469, 0.55, 0.469, 0.2442, 0.6292, 0.2442, 0.7833, 0.55, 0.6292, 0.55, 0.6292, 0.2442, 0.7833, 0.2442, 0.9252, 0.55, 0.7833, 0.55, 0.7833, 0.2442, 0.9253, 0.2442, 0.9253, 0.2442, 1.05, 0.2442, 1.05, 0.55, 0.9252, 0.55])
me_tube_001.use_remesh_preserve_volume = False
me_tube_001.use_remesh_preserve_attributes = False
me_tube_001.use_mirror_vertex_groups = False
me_tube_001.update()

# ---- objects
ob_tube = bpy.data.objects.new('Tube', me_tube_001)
ob_lamp = bpy.data.objects.new('Lamp', light_spot)
ob_camera = bpy.data.objects.new('Camera', cam_camera)

# ---- transforms, parenting, visibility, modifiers, constraints
ob_tube.location = (0.0, 0.0, 1.0)
ob_tube.scale = (32.0, 32.0, 1.536)
ob_tube.lock_rotations_4d = False
ob_tube.empty_display_type = 'ARROWS'
ob_tube.lineart.crease_threshold = 0.0
ob_lamp.location = (4.076, 1.005, 5.904)
ob_lamp.rotation_euler = (0.6503, 0.05522, 1.866)
ob_lamp.lock_rotations_4d = False
ob_lamp.empty_display_type = 'ARROWS'
ob_lamp.color = (0.0, 0.0, 0.0, 0.0)
ob_lamp.lineart.crease_threshold = 0.0
ob_camera.location = (7.481, -6.508, 5.344)
ob_camera.rotation_euler = (1.109, 0.01082, 0.8149)
ob_camera.lock_rotations_4d = False
ob_camera.empty_display_type = 'ARROWS'
ob_camera.color = (0.0, 0.0, 0.0, 0.0)
ob_camera.display_type = 'WIRE'
ob_camera.lineart.crease_threshold = 0.0

# ---- collection membership
col_collection_1.objects.link(ob_tube)
col_collection_1.objects.link(ob_lamp)
col_collection_1.objects.link(ob_camera)

# ---- scene / render settings (as saved in the file)
scene.camera = ob_camera
scene.frame_start = 1; scene.frame_end = 250; scene.frame_set(1)
scene.render.engine = 'BLENDER_EEVEE_NEXT'
scene.render.image_settings.file_format = 'JPEG'
scene.render.image_settings.color_mode = 'RGB'
scene.render.image_settings.compression = 90
scene.render.resolution_x = 800
scene.render.resolution_y = 600
scene.render.pixel_aspect_x = 100.0
scene.render.pixel_aspect_y = 100.0
scene.render.fps = 25
scene.render.dither_intensity = 0.0
scene.render.use_compositing = False
scene.render.use_sequencer = False
scene.render.bake_margin = 2
scene.render.bake_bias = 0.0
scene.render.use_stamp_time = False
scene.render.use_stamp_date = False
scene.render.use_stamp_frame = False
scene.render.use_stamp_camera = False
scene.render.use_stamp_scene = False
scene.render.use_stamp_filename = False
scene.render.use_stamp_render_time = False
scene.render.stamp_font_size = 0
scene.cycles.use_denoising = False
scene.cycles.samples = 10
scene.cycles.sampling_pattern = 'TABULATED_SOBOL'
scene.cycles.light_sampling_threshold = 0.0
scene.cycles.use_adaptive_sampling = False
scene.cycles.use_light_tree = False
scene.cycles.blur_glossy = 0.0
scene.cycles.volume_bounces = 1
scene.cycles.pixel_filter_type = 'GAUSSIAN'
scene.cycles.sample_clamp_indirect = 0.0
scene.view_settings.view_transform = 'Raw'
bpy.context.view_layer.update()
